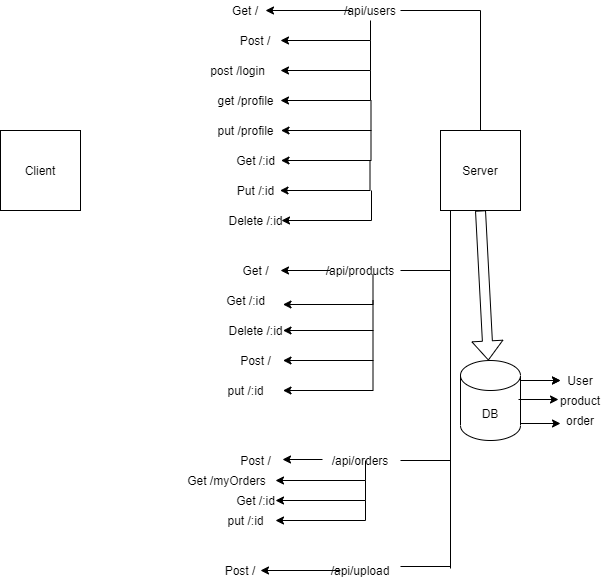

The diagram above was exported from draw.io. Its source (the exported page's mxGraphModel, read from the mxfile embedded in the PNG):
<mxGraphModel dx="1038" dy="548" grid="1" gridSize="10" guides="1" tooltips="1" connect="1" arrows="1" fold="1" page="1" pageScale="1" pageWidth="850" pageHeight="1100" math="0" shadow="0">
  <root>
    <mxCell id="0" />
    <mxCell id="1" parent="0" />
    <mxCell id="S-4Y8RA1RC5Xtb0w-TgB-1" value="Client" style="whiteSpace=wrap;html=1;aspect=fixed;" parent="1" vertex="1">
      <mxGeometry x="160" y="160" width="80" height="80" as="geometry" />
    </mxCell>
    <mxCell id="S-4Y8RA1RC5Xtb0w-TgB-2" value="Server" style="whiteSpace=wrap;html=1;aspect=fixed;" parent="1" vertex="1">
      <mxGeometry x="600" y="160" width="80" height="80" as="geometry" />
    </mxCell>
    <mxCell id="S-4Y8RA1RC5Xtb0w-TgB-4" value="DB" style="shape=cylinder3;whiteSpace=wrap;html=1;boundedLbl=1;backgroundOutline=1;size=15;" parent="1" vertex="1">
      <mxGeometry x="620" y="390" width="60" height="80" as="geometry" />
    </mxCell>
    <mxCell id="S-4Y8RA1RC5Xtb0w-TgB-5" value="" style="endArrow=classic;html=1;" parent="1" edge="1">
      <mxGeometry width="50" height="50" relative="1" as="geometry">
        <mxPoint x="680" y="410" as="sourcePoint" />
        <mxPoint x="720" y="410" as="targetPoint" />
      </mxGeometry>
    </mxCell>
    <mxCell id="S-4Y8RA1RC5Xtb0w-TgB-6" value="" style="endArrow=classic;html=1;" parent="1" edge="1">
      <mxGeometry width="50" height="50" relative="1" as="geometry">
        <mxPoint x="680" y="410" as="sourcePoint" />
        <mxPoint x="720" y="410" as="targetPoint" />
        <Array as="points" />
      </mxGeometry>
    </mxCell>
    <mxCell id="S-4Y8RA1RC5Xtb0w-TgB-7" value="" style="endArrow=classic;html=1;" parent="1" edge="1">
      <mxGeometry width="50" height="50" relative="1" as="geometry">
        <mxPoint x="678" y="429" as="sourcePoint" />
        <mxPoint x="718" y="429" as="targetPoint" />
        <Array as="points" />
      </mxGeometry>
    </mxCell>
    <mxCell id="S-4Y8RA1RC5Xtb0w-TgB-8" value="" style="endArrow=classic;html=1;" parent="1" edge="1">
      <mxGeometry width="50" height="50" relative="1" as="geometry">
        <mxPoint x="680" y="453" as="sourcePoint" />
        <mxPoint x="720" y="453" as="targetPoint" />
        <Array as="points" />
      </mxGeometry>
    </mxCell>
    <mxCell id="S-4Y8RA1RC5Xtb0w-TgB-9" value="User" style="text;html=1;strokeColor=none;fillColor=none;align=center;verticalAlign=middle;whiteSpace=wrap;rounded=0;" parent="1" vertex="1">
      <mxGeometry x="720" y="400" width="40" height="20" as="geometry" />
    </mxCell>
    <mxCell id="S-4Y8RA1RC5Xtb0w-TgB-10" value="product" style="text;html=1;strokeColor=none;fillColor=none;align=center;verticalAlign=middle;whiteSpace=wrap;rounded=0;" parent="1" vertex="1">
      <mxGeometry x="720" y="420" width="40" height="20" as="geometry" />
    </mxCell>
    <mxCell id="S-4Y8RA1RC5Xtb0w-TgB-11" value="order" style="text;html=1;strokeColor=none;fillColor=none;align=center;verticalAlign=middle;whiteSpace=wrap;rounded=0;" parent="1" vertex="1">
      <mxGeometry x="720" y="440" width="40" height="20" as="geometry" />
    </mxCell>
    <mxCell id="S-4Y8RA1RC5Xtb0w-TgB-12" value="" style="shape=flexArrow;endArrow=classic;html=1;" parent="1" target="S-4Y8RA1RC5Xtb0w-TgB-4" edge="1">
      <mxGeometry width="50" height="50" relative="1" as="geometry">
        <mxPoint x="640" y="240" as="sourcePoint" />
        <mxPoint x="690" y="190" as="targetPoint" />
      </mxGeometry>
    </mxCell>
    <mxCell id="S-4Y8RA1RC5Xtb0w-TgB-14" value="" style="endArrow=none;html=1;" parent="1" edge="1">
      <mxGeometry width="50" height="50" relative="1" as="geometry">
        <mxPoint x="640" y="160" as="sourcePoint" />
        <mxPoint x="640" y="40" as="targetPoint" />
      </mxGeometry>
    </mxCell>
    <mxCell id="S-4Y8RA1RC5Xtb0w-TgB-15" value="" style="endArrow=none;html=1;" parent="1" edge="1">
      <mxGeometry width="50" height="50" relative="1" as="geometry">
        <mxPoint x="560" y="40" as="sourcePoint" />
        <mxPoint x="640" y="40" as="targetPoint" />
      </mxGeometry>
    </mxCell>
    <mxCell id="S-4Y8RA1RC5Xtb0w-TgB-19" value="" style="edgeStyle=orthogonalEdgeStyle;rounded=0;orthogonalLoop=1;jettySize=auto;html=1;" parent="1" source="S-4Y8RA1RC5Xtb0w-TgB-17" target="S-4Y8RA1RC5Xtb0w-TgB-18" edge="1">
      <mxGeometry relative="1" as="geometry" />
    </mxCell>
    <mxCell id="S-4Y8RA1RC5Xtb0w-TgB-21" value="" style="edgeStyle=orthogonalEdgeStyle;rounded=0;orthogonalLoop=1;jettySize=auto;html=1;exitX=0.5;exitY=1;exitDx=0;exitDy=0;" parent="1" source="S-4Y8RA1RC5Xtb0w-TgB-17" edge="1">
      <mxGeometry relative="1" as="geometry">
        <mxPoint x="440" y="80" as="sourcePoint" />
        <mxPoint x="440" y="70" as="targetPoint" />
        <Array as="points">
          <mxPoint x="530" y="70" />
          <mxPoint x="440" y="70" />
        </Array>
      </mxGeometry>
    </mxCell>
    <mxCell id="S-4Y8RA1RC5Xtb0w-TgB-17" value="/api/users" style="text;html=1;strokeColor=none;fillColor=none;align=center;verticalAlign=middle;whiteSpace=wrap;rounded=0;" parent="1" vertex="1">
      <mxGeometry x="510" y="30" width="40" height="20" as="geometry" />
    </mxCell>
    <mxCell id="S-4Y8RA1RC5Xtb0w-TgB-18" value="Get /" style="text;html=1;strokeColor=none;fillColor=none;align=center;verticalAlign=middle;whiteSpace=wrap;rounded=0;" parent="1" vertex="1">
      <mxGeometry x="385" y="30" width="40" height="20" as="geometry" />
    </mxCell>
    <mxCell id="S-4Y8RA1RC5Xtb0w-TgB-22" value="" style="edgeStyle=orthogonalEdgeStyle;rounded=0;orthogonalLoop=1;jettySize=auto;html=1;exitX=0.5;exitY=1;exitDx=0;exitDy=0;" parent="1" edge="1">
      <mxGeometry relative="1" as="geometry">
        <mxPoint x="530" y="70" as="sourcePoint" />
        <mxPoint x="440" y="100" as="targetPoint" />
        <Array as="points">
          <mxPoint x="530" y="100" />
        </Array>
      </mxGeometry>
    </mxCell>
    <mxCell id="S-4Y8RA1RC5Xtb0w-TgB-24" value="Post /" style="text;html=1;strokeColor=none;fillColor=none;align=center;verticalAlign=middle;whiteSpace=wrap;rounded=0;" parent="1" vertex="1">
      <mxGeometry x="395" y="60" width="40" height="20" as="geometry" />
    </mxCell>
    <mxCell id="S-4Y8RA1RC5Xtb0w-TgB-25" value="post /login" style="text;html=1;strokeColor=none;fillColor=none;align=center;verticalAlign=middle;whiteSpace=wrap;rounded=0;" parent="1" vertex="1">
      <mxGeometry x="360" y="90" width="75" height="20" as="geometry" />
    </mxCell>
    <mxCell id="S-4Y8RA1RC5Xtb0w-TgB-26" value="" style="edgeStyle=orthogonalEdgeStyle;rounded=0;orthogonalLoop=1;jettySize=auto;html=1;exitX=0.5;exitY=1;exitDx=0;exitDy=0;" parent="1" edge="1">
      <mxGeometry relative="1" as="geometry">
        <mxPoint x="530" y="100" as="sourcePoint" />
        <mxPoint x="440" y="130" as="targetPoint" />
        <Array as="points">
          <mxPoint x="530" y="130" />
        </Array>
      </mxGeometry>
    </mxCell>
    <mxCell id="S-4Y8RA1RC5Xtb0w-TgB-27" value="get /profile" style="text;html=1;strokeColor=none;fillColor=none;align=center;verticalAlign=middle;whiteSpace=wrap;rounded=0;" parent="1" vertex="1">
      <mxGeometry x="367.5" y="120" width="75" height="20" as="geometry" />
    </mxCell>
    <mxCell id="S-4Y8RA1RC5Xtb0w-TgB-28" value="" style="edgeStyle=orthogonalEdgeStyle;rounded=0;orthogonalLoop=1;jettySize=auto;html=1;exitX=0.5;exitY=1;exitDx=0;exitDy=0;" parent="1" edge="1">
      <mxGeometry relative="1" as="geometry">
        <mxPoint x="530.5" y="130" as="sourcePoint" />
        <mxPoint x="440.5" y="160" as="targetPoint" />
        <Array as="points">
          <mxPoint x="530.5" y="160" />
        </Array>
      </mxGeometry>
    </mxCell>
    <mxCell id="S-4Y8RA1RC5Xtb0w-TgB-29" value="put /profile" style="text;html=1;strokeColor=none;fillColor=none;align=center;verticalAlign=middle;whiteSpace=wrap;rounded=0;" parent="1" vertex="1">
      <mxGeometry x="367.5" y="150" width="75" height="20" as="geometry" />
    </mxCell>
    <mxCell id="S-4Y8RA1RC5Xtb0w-TgB-30" value="" style="edgeStyle=orthogonalEdgeStyle;rounded=0;orthogonalLoop=1;jettySize=auto;html=1;exitX=0.5;exitY=1;exitDx=0;exitDy=0;" parent="1" edge="1">
      <mxGeometry relative="1" as="geometry">
        <mxPoint x="530.5" y="160" as="sourcePoint" />
        <mxPoint x="440.5" y="190" as="targetPoint" />
        <Array as="points">
          <mxPoint x="530.5" y="190" />
        </Array>
      </mxGeometry>
    </mxCell>
    <mxCell id="S-4Y8RA1RC5Xtb0w-TgB-32" value="Get /:id" style="text;html=1;strokeColor=none;fillColor=none;align=center;verticalAlign=middle;whiteSpace=wrap;rounded=0;" parent="1" vertex="1">
      <mxGeometry x="377.5" y="180" width="75" height="20" as="geometry" />
    </mxCell>
    <mxCell id="S-4Y8RA1RC5Xtb0w-TgB-33" value="" style="edgeStyle=orthogonalEdgeStyle;rounded=0;orthogonalLoop=1;jettySize=auto;html=1;exitX=0.5;exitY=1;exitDx=0;exitDy=0;" parent="1" edge="1">
      <mxGeometry relative="1" as="geometry">
        <mxPoint x="529.5" y="190" as="sourcePoint" />
        <mxPoint x="439.5" y="220" as="targetPoint" />
        <Array as="points">
          <mxPoint x="529.5" y="220" />
        </Array>
      </mxGeometry>
    </mxCell>
    <mxCell id="S-4Y8RA1RC5Xtb0w-TgB-34" value="Put /:id" style="text;html=1;strokeColor=none;fillColor=none;align=center;verticalAlign=middle;whiteSpace=wrap;rounded=0;" parent="1" vertex="1">
      <mxGeometry x="377.5" y="210" width="75" height="20" as="geometry" />
    </mxCell>
    <mxCell id="S-4Y8RA1RC5Xtb0w-TgB-35" value="" style="edgeStyle=orthogonalEdgeStyle;rounded=0;orthogonalLoop=1;jettySize=auto;html=1;exitX=0.5;exitY=1;exitDx=0;exitDy=0;" parent="1" edge="1">
      <mxGeometry relative="1" as="geometry">
        <mxPoint x="531" y="220" as="sourcePoint" />
        <mxPoint x="441" y="250" as="targetPoint" />
        <Array as="points">
          <mxPoint x="531" y="250" />
        </Array>
      </mxGeometry>
    </mxCell>
    <mxCell id="S-4Y8RA1RC5Xtb0w-TgB-37" value="Delete /:id" style="text;html=1;strokeColor=none;fillColor=none;align=center;verticalAlign=middle;whiteSpace=wrap;rounded=0;" parent="1" vertex="1">
      <mxGeometry x="377.5" y="240" width="75" height="20" as="geometry" />
    </mxCell>
    <mxCell id="S-4Y8RA1RC5Xtb0w-TgB-38" value="" style="endArrow=none;html=1;" parent="1" edge="1">
      <mxGeometry width="50" height="50" relative="1" as="geometry">
        <mxPoint x="610" y="598" as="sourcePoint" />
        <mxPoint x="610" y="240" as="targetPoint" />
      </mxGeometry>
    </mxCell>
    <mxCell id="S-4Y8RA1RC5Xtb0w-TgB-39" value="" style="endArrow=none;html=1;" parent="1" edge="1">
      <mxGeometry width="50" height="50" relative="1" as="geometry">
        <mxPoint x="560" y="300" as="sourcePoint" />
        <mxPoint x="610" y="300" as="targetPoint" />
      </mxGeometry>
    </mxCell>
    <mxCell id="S-4Y8RA1RC5Xtb0w-TgB-40" value="/api/products" style="text;html=1;strokeColor=none;fillColor=none;align=center;verticalAlign=middle;whiteSpace=wrap;rounded=0;" parent="1" vertex="1">
      <mxGeometry x="500" y="290" width="40" height="20" as="geometry" />
    </mxCell>
    <mxCell id="S-4Y8RA1RC5Xtb0w-TgB-44" value="" style="edgeStyle=orthogonalEdgeStyle;rounded=0;orthogonalLoop=1;jettySize=auto;html=1;exitX=0.5;exitY=1;exitDx=0;exitDy=0;" parent="1" edge="1">
      <mxGeometry relative="1" as="geometry">
        <mxPoint x="532.5" y="304" as="sourcePoint" />
        <mxPoint x="442.5" y="334" as="targetPoint" />
        <Array as="points">
          <mxPoint x="532.5" y="334" />
        </Array>
      </mxGeometry>
    </mxCell>
    <mxCell id="S-4Y8RA1RC5Xtb0w-TgB-47" value="" style="endArrow=classic;html=1;" parent="1" edge="1">
      <mxGeometry width="50" height="50" relative="1" as="geometry">
        <mxPoint x="490" y="300" as="sourcePoint" />
        <mxPoint x="440" y="300" as="targetPoint" />
      </mxGeometry>
    </mxCell>
    <mxCell id="S-4Y8RA1RC5Xtb0w-TgB-49" value="Get /" style="text;html=1;strokeColor=none;fillColor=none;align=center;verticalAlign=middle;whiteSpace=wrap;rounded=0;" parent="1" vertex="1">
      <mxGeometry x="377.5" y="290" width="75" height="20" as="geometry" />
    </mxCell>
    <mxCell id="S-4Y8RA1RC5Xtb0w-TgB-51" value="" style="edgeStyle=orthogonalEdgeStyle;rounded=0;orthogonalLoop=1;jettySize=auto;html=1;exitX=0.5;exitY=1;exitDx=0;exitDy=0;" parent="1" edge="1">
      <mxGeometry relative="1" as="geometry">
        <mxPoint x="532.5" y="330" as="sourcePoint" />
        <mxPoint x="442.5" y="360" as="targetPoint" />
        <Array as="points">
          <mxPoint x="532.5" y="360" />
        </Array>
      </mxGeometry>
    </mxCell>
    <mxCell id="S-4Y8RA1RC5Xtb0w-TgB-52" value="" style="edgeStyle=orthogonalEdgeStyle;rounded=0;orthogonalLoop=1;jettySize=auto;html=1;exitX=0.5;exitY=1;exitDx=0;exitDy=0;" parent="1" edge="1">
      <mxGeometry relative="1" as="geometry">
        <mxPoint x="532.5" y="360" as="sourcePoint" />
        <mxPoint x="442.5" y="390" as="targetPoint" />
        <Array as="points">
          <mxPoint x="532.5" y="390" />
        </Array>
      </mxGeometry>
    </mxCell>
    <mxCell id="S-4Y8RA1RC5Xtb0w-TgB-53" value="" style="edgeStyle=orthogonalEdgeStyle;rounded=0;orthogonalLoop=1;jettySize=auto;html=1;exitX=0.5;exitY=1;exitDx=0;exitDy=0;" parent="1" edge="1">
      <mxGeometry relative="1" as="geometry">
        <mxPoint x="532.5" y="390" as="sourcePoint" />
        <mxPoint x="442.5" y="420" as="targetPoint" />
        <Array as="points">
          <mxPoint x="532.5" y="420" />
        </Array>
      </mxGeometry>
    </mxCell>
    <mxCell id="S-4Y8RA1RC5Xtb0w-TgB-54" value="Get /:id" style="text;html=1;strokeColor=none;fillColor=none;align=center;verticalAlign=middle;whiteSpace=wrap;rounded=0;" parent="1" vertex="1">
      <mxGeometry x="367.5" y="320" width="75" height="20" as="geometry" />
    </mxCell>
    <mxCell id="S-4Y8RA1RC5Xtb0w-TgB-55" value="Delete /:id" style="text;html=1;strokeColor=none;fillColor=none;align=center;verticalAlign=middle;whiteSpace=wrap;rounded=0;" parent="1" vertex="1">
      <mxGeometry x="377.5" y="350" width="75" height="20" as="geometry" />
    </mxCell>
    <mxCell id="S-4Y8RA1RC5Xtb0w-TgB-56" value="Post /" style="text;html=1;strokeColor=none;fillColor=none;align=center;verticalAlign=middle;whiteSpace=wrap;rounded=0;" parent="1" vertex="1">
      <mxGeometry x="377.5" y="380" width="75" height="20" as="geometry" />
    </mxCell>
    <mxCell id="S-4Y8RA1RC5Xtb0w-TgB-57" value="put /:id" style="text;html=1;strokeColor=none;fillColor=none;align=center;verticalAlign=middle;whiteSpace=wrap;rounded=0;" parent="1" vertex="1">
      <mxGeometry x="367.5" y="410" width="75" height="20" as="geometry" />
    </mxCell>
    <mxCell id="S-4Y8RA1RC5Xtb0w-TgB-58" value="" style="endArrow=none;html=1;" parent="1" edge="1">
      <mxGeometry width="50" height="50" relative="1" as="geometry">
        <mxPoint x="560" y="490" as="sourcePoint" />
        <mxPoint x="610" y="490" as="targetPoint" />
      </mxGeometry>
    </mxCell>
    <mxCell id="S-4Y8RA1RC5Xtb0w-TgB-59" value="/api/orders" style="text;html=1;strokeColor=none;fillColor=none;align=center;verticalAlign=middle;whiteSpace=wrap;rounded=0;" parent="1" vertex="1">
      <mxGeometry x="500" y="480" width="40" height="20" as="geometry" />
    </mxCell>
    <mxCell id="S-4Y8RA1RC5Xtb0w-TgB-63" value="" style="endArrow=classic;html=1;" parent="1" edge="1">
      <mxGeometry width="50" height="50" relative="1" as="geometry">
        <mxPoint x="482" y="489" as="sourcePoint" />
        <mxPoint x="442" y="489" as="targetPoint" />
      </mxGeometry>
    </mxCell>
    <mxCell id="S-4Y8RA1RC5Xtb0w-TgB-65" value="Post /" style="text;html=1;strokeColor=none;fillColor=none;align=center;verticalAlign=middle;whiteSpace=wrap;rounded=0;" parent="1" vertex="1">
      <mxGeometry x="377.5" y="480" width="75" height="20" as="geometry" />
    </mxCell>
    <mxCell id="S-4Y8RA1RC5Xtb0w-TgB-67" value="" style="edgeStyle=orthogonalEdgeStyle;rounded=0;orthogonalLoop=1;jettySize=auto;html=1;exitX=0.5;exitY=1;exitDx=0;exitDy=0;" parent="1" edge="1">
      <mxGeometry relative="1" as="geometry">
        <mxPoint x="525" y="490" as="sourcePoint" />
        <mxPoint x="435" y="510" as="targetPoint" />
        <Array as="points">
          <mxPoint x="525" y="510" />
          <mxPoint x="435" y="510" />
        </Array>
      </mxGeometry>
    </mxCell>
    <mxCell id="S-4Y8RA1RC5Xtb0w-TgB-68" value="" style="edgeStyle=orthogonalEdgeStyle;rounded=0;orthogonalLoop=1;jettySize=auto;html=1;exitX=0.5;exitY=1;exitDx=0;exitDy=0;" parent="1" edge="1">
      <mxGeometry relative="1" as="geometry">
        <mxPoint x="525" y="510" as="sourcePoint" />
        <mxPoint x="435" y="530" as="targetPoint" />
        <Array as="points">
          <mxPoint x="525" y="530" />
          <mxPoint x="435" y="530" />
        </Array>
      </mxGeometry>
    </mxCell>
    <mxCell id="S-4Y8RA1RC5Xtb0w-TgB-69" value="Get /myOrders" style="text;html=1;strokeColor=none;fillColor=none;align=center;verticalAlign=middle;whiteSpace=wrap;rounded=0;" parent="1" vertex="1">
      <mxGeometry x="310" y="500" width="152.5" height="20" as="geometry" />
    </mxCell>
    <mxCell id="S-4Y8RA1RC5Xtb0w-TgB-70" value="Get /:id" style="text;html=1;strokeColor=none;fillColor=none;align=center;verticalAlign=middle;whiteSpace=wrap;rounded=0;" parent="1" vertex="1">
      <mxGeometry x="377.5" y="520" width="75" height="20" as="geometry" />
    </mxCell>
    <mxCell id="S-4Y8RA1RC5Xtb0w-TgB-71" value="put /:id" style="text;html=1;strokeColor=none;fillColor=none;align=center;verticalAlign=middle;whiteSpace=wrap;rounded=0;" parent="1" vertex="1">
      <mxGeometry x="367.5" y="540" width="75" height="20" as="geometry" />
    </mxCell>
    <mxCell id="S-4Y8RA1RC5Xtb0w-TgB-72" value="" style="edgeStyle=orthogonalEdgeStyle;rounded=0;orthogonalLoop=1;jettySize=auto;html=1;exitX=0.5;exitY=1;exitDx=0;exitDy=0;" parent="1" edge="1">
      <mxGeometry relative="1" as="geometry">
        <mxPoint x="525" y="530" as="sourcePoint" />
        <mxPoint x="435" y="550" as="targetPoint" />
        <Array as="points">
          <mxPoint x="525" y="550" />
          <mxPoint x="435" y="550" />
        </Array>
      </mxGeometry>
    </mxCell>
    <mxCell id="S-4Y8RA1RC5Xtb0w-TgB-73" value="" style="endArrow=none;html=1;" parent="1" edge="1">
      <mxGeometry width="50" height="50" relative="1" as="geometry">
        <mxPoint x="560" y="596" as="sourcePoint" />
        <mxPoint x="610" y="596" as="targetPoint" />
      </mxGeometry>
    </mxCell>
    <mxCell id="S-4Y8RA1RC5Xtb0w-TgB-77" value="" style="edgeStyle=orthogonalEdgeStyle;rounded=0;orthogonalLoop=1;jettySize=auto;html=1;" parent="1" source="S-4Y8RA1RC5Xtb0w-TgB-75" target="S-4Y8RA1RC5Xtb0w-TgB-76" edge="1">
      <mxGeometry relative="1" as="geometry" />
    </mxCell>
    <mxCell id="S-4Y8RA1RC5Xtb0w-TgB-75" value="/api/upload" style="text;html=1;strokeColor=none;fillColor=none;align=center;verticalAlign=middle;whiteSpace=wrap;rounded=0;" parent="1" vertex="1">
      <mxGeometry x="500" y="590" width="40" height="20" as="geometry" />
    </mxCell>
    <mxCell id="S-4Y8RA1RC5Xtb0w-TgB-76" value="Post /" style="text;html=1;strokeColor=none;fillColor=none;align=center;verticalAlign=middle;whiteSpace=wrap;rounded=0;" parent="1" vertex="1">
      <mxGeometry x="380" y="590" width="40" height="20" as="geometry" />
    </mxCell>
  </root>
</mxGraphModel>